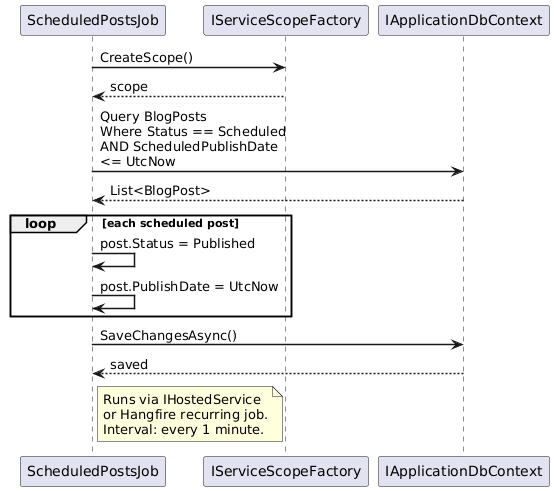

The diagram above was rendered by PlantUML. Its source (embedded in the PNG):
@startuml
skinparam sequenceArrowThickness 1.5
skinparam maxMessageSize 200

participant "ScheduledPostsJob" as J
participant "IServiceScopeFactory" as F
participant "IApplicationDbContext" as DB

J -> F : CreateScope()
F --> J : scope

J -> DB : Query BlogPosts\nWhere Status == Scheduled\nAND ScheduledPublishDate <= UtcNow
DB --> J : List<BlogPost>

loop each scheduled post
  J -> J : post.Status = Published
  J -> J : post.PublishDate = UtcNow
end

J -> DB : SaveChangesAsync()
DB --> J : saved

note right of J
  Runs via IHostedService
  or Hangfire recurring job.
  Interval: every 1 minute.
end note

@enduml